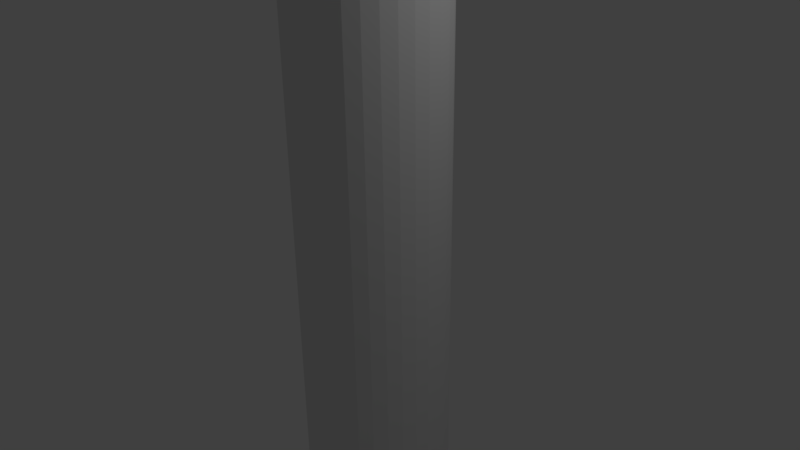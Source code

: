 # Source: FuelContainerChapiteauEdition.blend  (saved by Blender 2.77.0; exported with 4.5.12 LTS)
import bpy
from mathutils import Matrix  # noqa: F401  (used for matrix-valued properties, if any)

bpy.ops.wm.read_factory_settings(use_empty=True)
scene = bpy.context.scene
scene.name = 'Scene'

# ---- collections
col_collection_1 = bpy.data.collections.new('Collection 1'); scene.collection.children.link(col_collection_1)

# ---- world
world_world = bpy.data.worlds.new('World'); scene.world = world_world
world_world.color = (0.05088, 0.05088, 0.05088)
world_world.use_sun_shadow = False
world_world.sun_shadow_jitter_overblur = 0.0
world_world.cycles.sampling_method = 'MANUAL'

# ---- cameras
cam_camera = bpy.data.cameras.new('Camera')
cam_camera.clip_end = 100.0
cam_camera.lens = 35.0
cam_camera.sensor_width = 32.0
cam_camera.sensor_height = 18.0
cam_camera.ortho_scale = 7.314
cam_camera.dof.focus_distance = 0.0
cam_camera.dof.aperture_fstop = 128.0

# ---- lights
light_lamp = bpy.data.lights.new('Lamp', 'POINT')
light_lamp.transmission_factor = 0.0
light_lamp.cutoff_distance = 30.0
light_lamp.energy = 100.0
light_lamp.shadow_buffer_clip_start = 1.001
light_lamp.shadow_soft_size = 0.1
light_lamp.shadow_maximum_resolution = 0.006
light_lamp.use_absolute_resolution = True

# ---- meshes
me_cone = bpy.data.meshes.new('Cone')
me_cone.from_pydata([(0.0, 1.0, 6.487), (0.1951, 0.9808, 6.487), (0.3827, 0.9239, 6.487), (0.5556, 0.8315, 6.487), (0.7071, 0.7071, 6.487), (0.8315, 0.5556, 6.487), (0.9239, 0.3827, 6.487), (0.9808, 0.1951, 6.487), (1.0, 7.55e-08, 6.487), (0.0, 0.0, 8.487), (0.9808, -0.1951, 6.487), (0.9239, -0.3827, 6.487), (0.8315, -0.5556, 6.487), (0.7071, -0.7071, 6.487), (0.5556, -0.8315, 6.487), (0.3827, -0.9239, 6.487), (0.1951, -0.9808, 6.487), (-3.258e-07, -1.0, 6.487), (-0.1951, -0.9808, 6.487), (-0.3827, -0.9239, 6.487), (-0.5556, -0.8315, 6.487), (-0.7071, -0.7071, 6.487), (-0.8315, -0.5556, 6.487), (-0.9239, -0.3827, 6.487), (-0.9808, -0.1951, 6.487), (-1.0, 9.656e-07, 6.487), (-0.9808, 0.1951, 6.487), (-0.9239, 0.3827, 6.487), (-0.8315, 0.5556, 6.487), (-0.7071, 0.7071, 6.487), (-0.5556, 0.8315, 6.487), (-0.3827, 0.9239, 6.487), (-0.1951, 0.9808, 6.487), (7.447e-07, 1.0, -6.513), (0.1951, 0.9808, -6.513), (0.3827, 0.9239, -6.513), (0.5556, 0.8315, -6.513), (0.7071, 0.7071, -6.513), (0.8315, 0.5556, -6.513), (0.9239, 0.3827, -6.513), (0.9808, 0.1951, -6.513), (1.0, 7.55e-08, -6.513), (0.9808, -0.1951, -6.513), (0.9239, -0.3827, -6.513), (0.8315, -0.5556, -6.513), (0.7071, -0.7071, -6.513), (0.5556, -0.8315, -6.513), (0.3827, -0.9239, -6.513), (0.1951, -0.9808, -6.513), (4.189e-07, -1.0, -6.513), (-0.1951, -0.9808, -6.513), (-0.3827, -0.9239, -6.513), (-0.5556, -0.8315, -6.513), (-0.7071, -0.7071, -6.513), (-0.8315, -0.5556, -6.513), (-0.9239, -0.3827, -6.513), (-0.9808, -0.1951, -6.513), (-1.0, 9.656e-07, -6.513), (-0.9808, 0.1951, -6.513), (-0.9239, 0.3827, -6.513), (-0.8315, 0.5556, -6.513), (-0.7071, 0.7071, -6.513), (-0.5556, 0.8315, -6.513), (-0.3827, 0.9239, -6.513), (-0.1951, 0.9808, -6.513)], [], [(0, 9, 1), (1, 9, 2), (2, 9, 3), (3, 9, 4), (4, 9, 5), (5, 9, 6), (6, 9, 7), (7, 9, 8), (8, 9, 10), (10, 9, 11), (11, 9, 12), (12, 9, 13), (13, 9, 14), (14, 9, 15), (15, 9, 16), (16, 9, 17), (17, 9, 18), (18, 9, 19), (19, 9, 20), (20, 9, 21), (21, 9, 22), (22, 9, 23), (23, 9, 24), (24, 9, 25), (25, 9, 26), (26, 9, 27), (27, 9, 28), (28, 9, 29), (29, 9, 30), (30, 9, 31), (31, 9, 32), (32, 9, 0), (5, 6, 39, 38), (33, 34, 35, 36, 37, 38, 39, 40, 41, 42, 43, 44, 45, 46, 47, 48, 49, 50, 51, 52, 53, 54, 55, 56, 57, 58, 59, 60, 61, 62, 63, 64), (19, 20, 52, 51), (26, 27, 59, 58), (13, 14, 46, 45), (6, 7, 40, 39), (20, 21, 53, 52), (0, 1, 34, 33), (27, 28, 60, 59), (14, 15, 47, 46), (7, 8, 41, 40), (21, 22, 54, 53), (28, 29, 61, 60), (1, 2, 35, 34), (15, 16, 48, 47), (22, 23, 55, 54), (29, 30, 62, 61), (8, 10, 42, 41), (2, 3, 36, 35), (16, 17, 49, 48), (23, 24, 56, 55), (30, 31, 63, 62), (10, 11, 43, 42), (3, 4, 37, 36), (17, 18, 50, 49), (24, 25, 57, 56), (31, 32, 64, 63), (11, 12, 44, 43), (4, 5, 38, 37), (18, 19, 51, 50), (32, 0, 33, 64), (25, 26, 58, 57), (12, 13, 45, 44)])
_uv = me_cone.uv_layers.new(name='UVMap')
_uv.uv.foreach_set('vector', [0.2319, 0.8222, 0.2921, 0.9681, 0.2111, 0.8247, 0.7253, 0.8578, 0.6651, 1.0, 0.7022, 0.8569, 0.7022, 0.8569, 0.6651, 1.0, 0.6776, 0.8565, 0.6776, 0.8565, 0.6651, 1.0, 0.6526, 0.8565, 0.6526, 0.8565, 0.6651, 1.0, 0.6281, 0.8569, 0.6281, 0.8569, 0.6651, 1.0, 0.605, 0.8578, 0.4046, 0.1435, 0.4855, 0.0, 0.4254, 0.1459, 0.4254, 0.1459, 0.4855, 0.0, 0.4485, 0.1476, 0.4485, 0.1476, 0.4855, 0.0, 0.473, 0.1485, 0.473, 0.1485, 0.4855, 0.0, 0.4981, 0.1485, 0.4981, 0.1485, 0.4855, 0.0, 0.5226, 0.1476, 0.5226, 0.1476, 0.4855, 0.0, 0.5457, 0.1459, 0.5457, 0.1459, 0.4855, 0.0, 0.5665, 0.1435, 0.5665, 0.1435, 0.4855, 0.0, 0.5842, 0.1404, 0.2111, 0.8315, 0.09863, 0.9681, 0.1973, 0.8278, 0.1973, 0.8278, 0.09863, 0.9681, 0.1796, 0.8247, 0.1796, 0.8247, 0.09863, 0.9681, 0.1588, 0.8222, 0.1588, 0.8222, 0.09863, 0.9681, 0.1357, 0.8205, 0.1357, 0.8205, 0.09863, 0.9681, 0.1111, 0.8197, 0.1111, 0.8197, 0.09863, 0.9681, 0.08612, 0.8197, 0.08612, 0.8197, 0.09863, 0.9681, 0.06159, 0.8205, 0.06159, 0.8205, 0.09863, 0.9681, 0.03848, 0.8222, 0.03848, 0.8222, 0.09863, 0.9681, 0.01769, 0.8247, 0.01769, 0.8247, 0.09863, 0.9681, 0.0, 0.8278, 0.4046, 0.8315, 0.2921, 0.9681, 0.3907, 0.8278, 0.3907, 0.8278, 0.2921, 0.9681, 0.373, 0.8247, 0.373, 0.8247, 0.2921, 0.9681, 0.3522, 0.8222, 0.3522, 0.8222, 0.2921, 0.9681, 0.3291, 0.8205, 0.3291, 0.8205, 0.2921, 0.9681, 0.3046, 0.8197, 0.3046, 0.8197, 0.2921, 0.9681, 0.2796, 0.8197, 0.2796, 0.8197, 0.2921, 0.9681, 0.2551, 0.8205, 0.2551, 0.8205, 0.2921, 0.9681, 0.2319, 0.8222, 0.6281, 0.8569, 0.605, 0.8578, 0.605, 0.001337, 0.6281, 0.0004514, 0.7605, 0.09816, 0.7509, 0.08604, 0.7461, 0.07317, 0.7461, 0.06005, 0.7509, 0.04718, 0.7605, 0.03506, 0.7744, 0.02415, 0.7921, 0.01487, 0.8129, 0.007581, 0.836, 0.00256, 0.8605, 1.596e-08, 0.8855, 0.0, 0.9101, 0.00256, 0.9332, 0.007581, 0.954, 0.01487, 0.9717, 0.02415, 0.9855, 0.03506, 0.9951, 0.04718, 1.0, 0.06005, 1.0, 0.07317, 0.9951, 0.08604, 0.9855, 0.09816, 0.9717, 0.1091, 0.954, 0.1183, 0.9332, 0.1256, 0.9101, 0.1307, 0.8855, 0.1332, 0.8605, 0.1332, 0.836, 0.1307, 0.8129, 0.1256, 0.7921, 0.1183, 0.7744, 0.1091, 0.1357, 0.8205, 0.1111, 0.8197, 0.1111, 3.192e-08, 0.1357, 0.0008588, 0.3907, 0.8278, 0.373, 0.8247, 0.373, 0.004989, 0.3907, 0.008102, 0.5457, 0.1459, 0.5665, 0.1435, 0.5665, 0.9632, 0.5457, 0.9656, 0.605, 0.8578, 0.5842, 0.8591, 0.5842, 0.002622, 0.605, 0.001337, 0.1111, 0.8197, 0.08612, 0.8197, 0.08612, 0.0, 0.1111, 3.192e-08, 0.7461, 0.8591, 0.7253, 0.8578, 0.7253, 0.001337, 0.7461, 0.002622, 0.373, 0.8247, 0.3522, 0.8222, 0.3522, 0.002543, 0.373, 0.004989, 0.5665, 0.1435, 0.5842, 0.1404, 0.5842, 0.96, 0.5665, 0.9632, 0.4254, 0.1459, 0.4485, 0.1476, 0.4485, 0.9673, 0.4254, 0.9656, 0.08612, 0.8197, 0.06159, 0.8205, 0.06159, 0.0008588, 0.08612, 0.0, 0.3522, 0.8222, 0.3291, 0.8205, 0.3291, 0.0008588, 0.3522, 0.002543, 0.7253, 0.8578, 0.7022, 0.8569, 0.7022, 0.0004514, 0.7253, 0.001337, 0.2111, 0.8315, 0.1973, 0.8278, 0.1973, 0.008102, 0.2111, 0.01176, 0.06159, 0.8205, 0.03848, 0.8222, 0.03848, 0.002543, 0.06159, 0.0008588, 0.3291, 0.8205, 0.3046, 0.8197, 0.3046, 0.0, 0.3291, 0.0008588, 0.4485, 0.1476, 0.473, 0.1485, 0.473, 0.9681, 0.4485, 0.9673, 0.7022, 0.8569, 0.6776, 0.8565, 0.6776, 3.192e-08, 0.7022, 0.0004514, 0.1973, 0.8278, 0.1796, 0.8247, 0.1796, 0.004989, 0.1973, 0.008102, 0.03848, 0.8222, 0.01769, 0.8247, 0.01769, 0.004989, 0.03848, 0.002543, 0.3046, 0.8197, 0.2796, 0.8197, 0.2796, 0.0, 0.3046, 0.0, 0.473, 0.1485, 0.4981, 0.1485, 0.4981, 0.9681, 0.473, 0.9681, 0.6776, 0.8565, 0.6526, 0.8565, 0.6526, 0.0, 0.6776, 3.192e-08, 0.1796, 0.8247, 0.1588, 0.8222, 0.1588, 0.002543, 0.1796, 0.004989, 0.01769, 0.8247, 0.0, 0.8278, 6.084e-08, 0.008102, 0.01769, 0.004989, 0.2796, 0.8197, 0.2551, 0.8205, 0.2551, 0.0008589, 0.2796, 0.0, 0.4981, 0.1485, 0.5226, 0.1476, 0.5226, 0.9673, 0.4981, 0.9681, 0.6526, 0.8565, 0.6281, 0.8569, 0.6281, 0.0004514, 0.6526, 0.0, 0.1588, 0.8222, 0.1357, 0.8205, 0.1357, 0.0008588, 0.1588, 0.002543, 0.2551, 0.8205, 0.2319, 0.8222, 0.2319, 0.002543, 0.2551, 0.0008589, 0.4046, 0.8315, 0.3907, 0.8278, 0.3907, 0.008102, 0.4046, 0.01176, 0.5226, 0.1476, 0.5457, 0.1459, 0.5457, 0.9656, 0.5226, 0.9673])
me_cone.use_remesh_preserve_volume = False
me_cone.use_remesh_preserve_attributes = False
me_cone.use_mirror_vertex_groups = False
me_cone.update()

# ---- objects
ob_cone = bpy.data.objects.new('Cone', me_cone)
ob_lamp = bpy.data.objects.new('Lamp', light_lamp)
ob_camera = bpy.data.objects.new('Camera', cam_camera)

# ---- transforms, parenting, visibility, modifiers, constraints
ob_cone.location = (0.0, 0.0, -0.02668)
ob_cone.lineart.crease_threshold = 0.0
ob_lamp.location = (4.076, 1.005, 5.904)
ob_lamp.rotation_euler = (0.6503, 0.05522, 1.866)
ob_lamp.lock_rotations_4d = False
ob_lamp.empty_display_type = 'ARROWS'
ob_lamp.color = (0.0, 0.0, 0.0, 0.0)
ob_lamp.lineart.crease_threshold = 0.0
ob_camera.location = (7.481, -6.508, 5.344)
ob_camera.rotation_euler = (1.109, 0.01082, 0.8149)
ob_camera.lock_rotations_4d = False
ob_camera.empty_display_type = 'ARROWS'
ob_camera.color = (0.0, 0.0, 0.0, 0.0)
ob_camera.display_type = 'WIRE'
ob_camera.lineart.crease_threshold = 0.0

# ---- collection membership
col_collection_1.objects.link(ob_cone)
col_collection_1.objects.link(ob_lamp)
col_collection_1.objects.link(ob_camera)

# ---- scene / render settings (as saved in the file)
scene.camera = ob_camera
scene.frame_start = 1; scene.frame_end = 250; scene.frame_set(1)
scene.render.engine = 'BLENDER_EEVEE_NEXT'
scene.render.resolution_percentage = 50
scene.render.dither_intensity = 0.0
scene.cycles.use_denoising = False
scene.cycles.samples = 128
scene.cycles.sampling_pattern = 'TABULATED_SOBOL'
scene.cycles.light_sampling_threshold = 0.0
scene.cycles.use_adaptive_sampling = False
scene.cycles.use_light_tree = False
scene.cycles.blur_glossy = 0.0
scene.cycles.sample_clamp_indirect = 0.0
scene.view_settings.view_transform = 'Standard'
bpy.context.view_layer.update()
